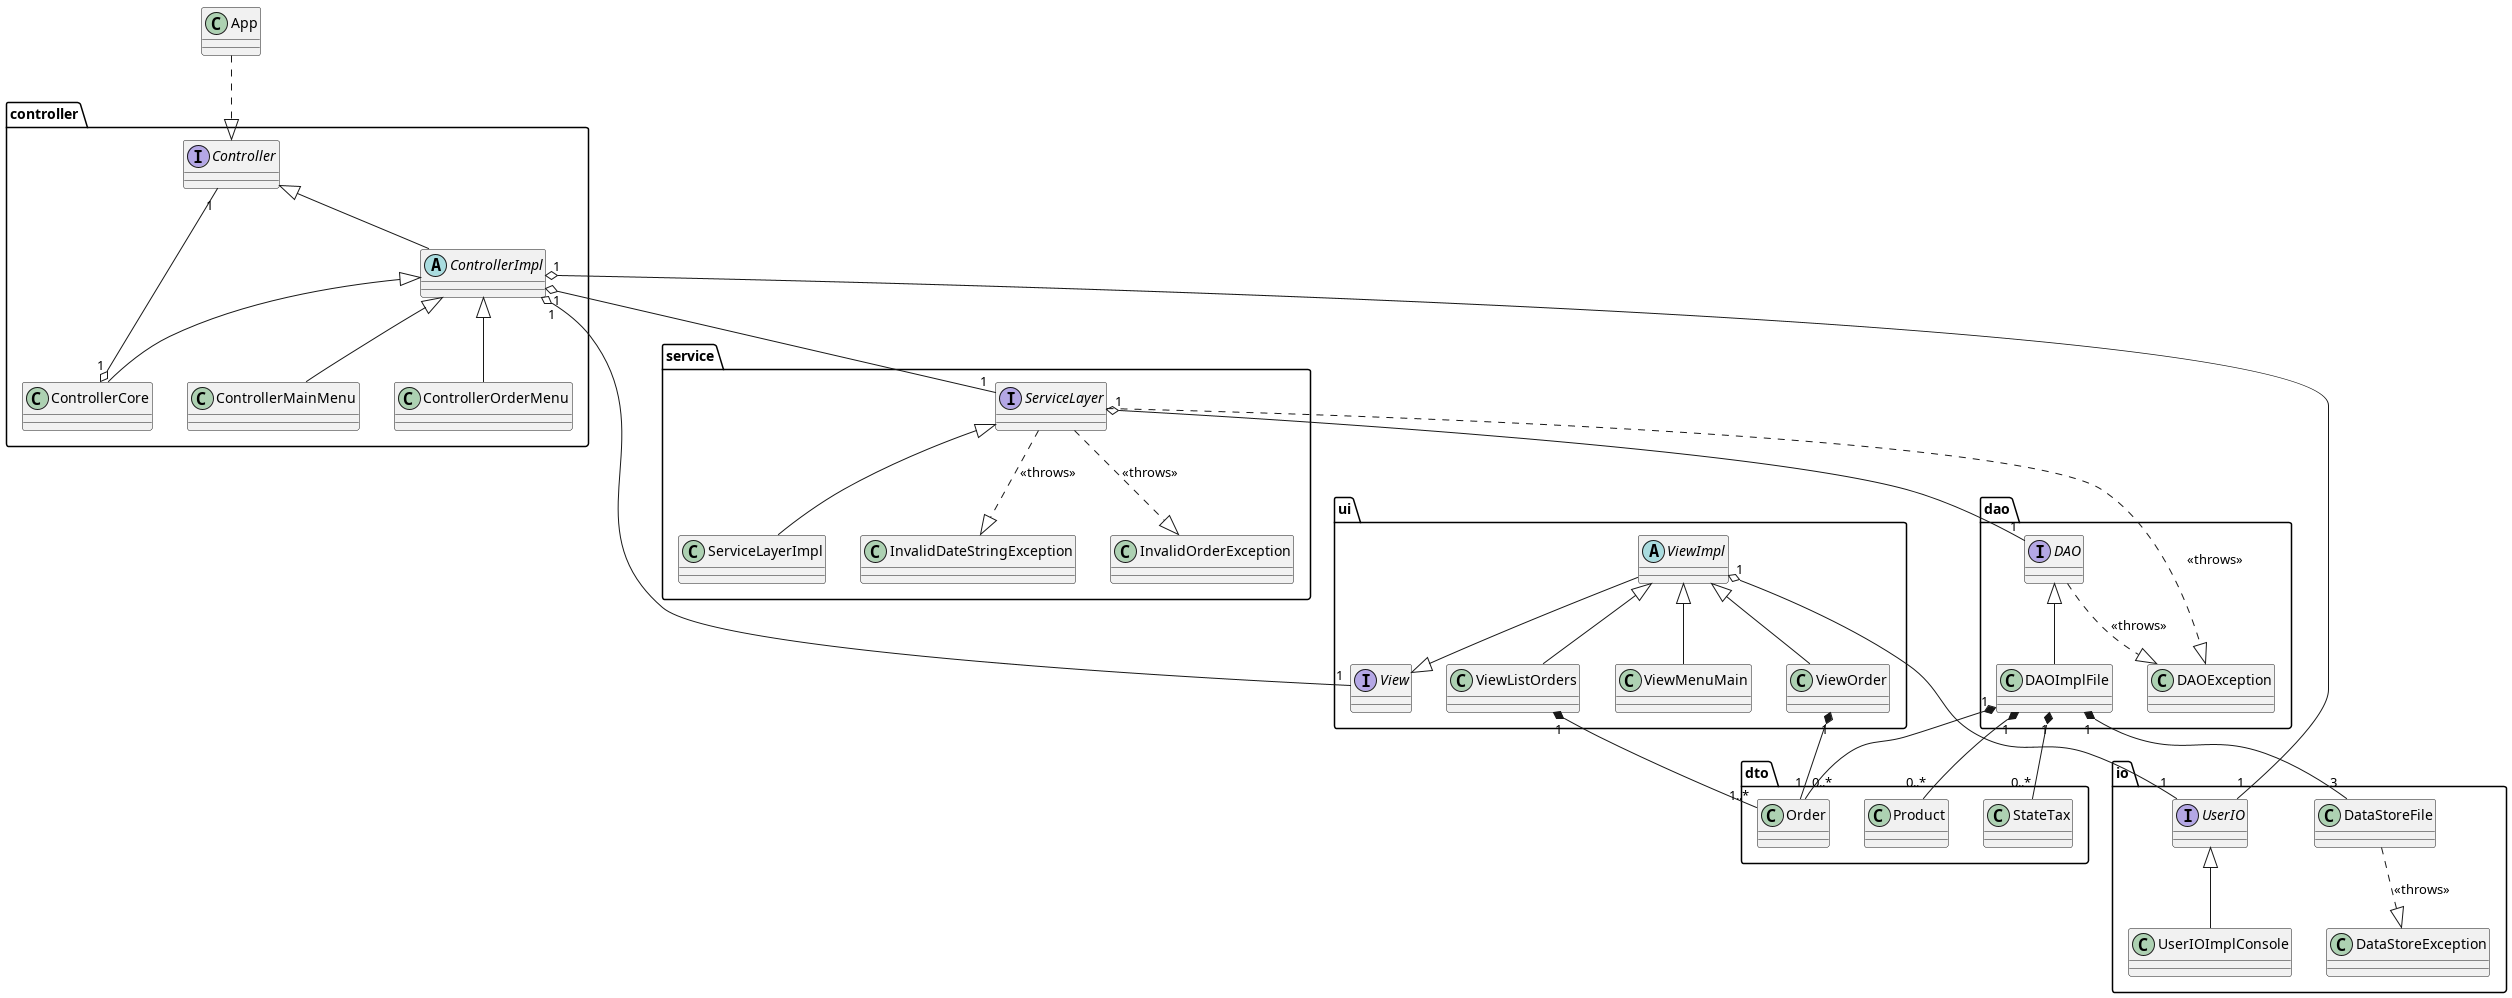

The diagram above was rendered by PlantUML. Its source (embedded in the PNG):
@startuml class-diagram

' IO package
interface io.UserIO
class io.UserIOImplConsole
class io.DataStoreFile
Class io.DataStoreException

' Controller package
interface controller.Controller
abstract class controller.ControllerImpl
class controller.ControllerCore
class controller.ControllerMainMenu
class controller.ControllerOrderMenu

' DAO package
interface dao.DAO
class dao.DAOImplFile
class dao.DAOException

' DTO package
class dto.Order
class dto.Product
class dto.StateTax
' enum dto.StateTaxEnum

' Service package
class service.InvalidDateStringException
class service.InvalidOrderException
interface service.ServiceLayer
class service.ServiceLayerImpl

' UI package
interface ui.View
abstract class ui.ViewImpl
class ui.ViewMenuMain
class ui.ViewOrder
class ui.ViewListOrders

' App
class App

' Relationships

io.UserIO <|-- io.UserIOImplConsole

io.DataStoreFile ..|> io.DataStoreException : <<throws>>

controller.Controller <|-- controller.ControllerImpl
controller.ControllerImpl <|-- controller.ControllerCore
controller.ControllerImpl <|-- controller.ControllerMainMenu
controller.ControllerImpl <|-- controller.ControllerOrderMenu
controller.ControllerCore "1" o-- "1" controller.Controller
controller.ControllerImpl "1" o-- "1" ui.View
controller.ControllerImpl "1" o-- "1" io.UserIO
controller.ControllerImpl "1" o-- "1" service.ServiceLayer

dao.DAO <|-- dao.DAOImplFile
dao.DAO ..|> dao.DAOException : <<throws>>
dao.DAOImplFile "1" *-- "3" io.DataStoreFile
dao.DAOImplFile "1" *-- "0..*" dto.Order
dao.DAOImplFile "1" *-- "0..*" dto.StateTax
dao.DAOImplFile "1" *-- "0..*" dto.Product

service.ServiceLayer ..|> dao.DAOException : <<throws>>
service.ServiceLayer ..|> service.InvalidDateStringException : <<throws>>
service.ServiceLayer ..|> service.InvalidOrderException : <<throws>>
service.ServiceLayer <|-- service.ServiceLayerImpl
service.ServiceLayer "1" o-- "1" dao.DAO

ui.ViewImpl --|> ui.View
ui.ViewImpl "1" o-- "1" io.UserIO
ui.ViewImpl <|-- ui.ViewMenuMain
ui.ViewImpl <|-- ui.ViewOrder
ui.ViewImpl <|-- ui.ViewListOrders
ui.ViewListOrders "1" *-- "1..*" dto.Order
ui.ViewOrder "1" *-- "1" dto.Order

App ..|> controller.Controller

@enduml